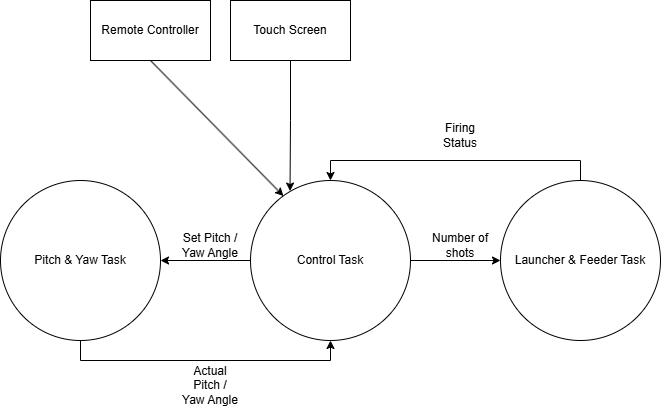

The diagram above was exported from draw.io. Its source (the exported page's mxGraphModel, read from the mxfile embedded in the PNG):
<mxGraphModel dx="1664" dy="954" grid="1" gridSize="10" guides="1" tooltips="1" connect="1" arrows="1" fold="1" page="1" pageScale="1" pageWidth="827" pageHeight="1169" math="0" shadow="0">
  <root>
    <mxCell id="0" />
    <mxCell id="1" parent="0" />
    <mxCell id="RI6FhBgtHIJoI5ga3QUx-6" edge="1" parent="1" source="RI6FhBgtHIJoI5ga3QUx-1" style="edgeStyle=orthogonalEdgeStyle;rounded=0;orthogonalLoop=1;jettySize=auto;html=1;exitX=0;exitY=0.5;exitDx=0;exitDy=0;entryX=1;entryY=0.5;entryDx=0;entryDy=0;startArrow=none;startFill=0;" target="RI6FhBgtHIJoI5ga3QUx-2">
      <mxGeometry relative="1" as="geometry" />
    </mxCell>
    <mxCell id="RI6FhBgtHIJoI5ga3QUx-7" edge="1" parent="1" source="RI6FhBgtHIJoI5ga3QUx-1" style="edgeStyle=orthogonalEdgeStyle;rounded=0;orthogonalLoop=1;jettySize=auto;html=1;exitX=1;exitY=0.5;exitDx=0;exitDy=0;entryX=0;entryY=0.5;entryDx=0;entryDy=0;startArrow=none;startFill=0;" target="RI6FhBgtHIJoI5ga3QUx-3">
      <mxGeometry relative="1" as="geometry" />
    </mxCell>
    <mxCell id="RI6FhBgtHIJoI5ga3QUx-1" parent="1" style="ellipse;whiteSpace=wrap;html=1;aspect=fixed;" value="Control Task" vertex="1">
      <mxGeometry height="160" width="160" x="350" y="270" as="geometry" />
    </mxCell>
    <mxCell id="RI6FhBgtHIJoI5ga3QUx-12" edge="1" parent="1" source="RI6FhBgtHIJoI5ga3QUx-2" style="edgeStyle=orthogonalEdgeStyle;rounded=0;orthogonalLoop=1;jettySize=auto;html=1;exitX=0.5;exitY=1;exitDx=0;exitDy=0;entryX=0.5;entryY=1;entryDx=0;entryDy=0;" target="RI6FhBgtHIJoI5ga3QUx-1">
      <mxGeometry relative="1" as="geometry" />
    </mxCell>
    <mxCell id="RI6FhBgtHIJoI5ga3QUx-2" parent="1" style="ellipse;whiteSpace=wrap;html=1;aspect=fixed;" value="Pitch &amp;amp; Yaw Task" vertex="1">
      <mxGeometry height="160" width="160" x="100" y="270" as="geometry" />
    </mxCell>
    <mxCell id="RI6FhBgtHIJoI5ga3QUx-13" edge="1" parent="1" source="RI6FhBgtHIJoI5ga3QUx-3" style="edgeStyle=orthogonalEdgeStyle;rounded=0;orthogonalLoop=1;jettySize=auto;html=1;exitX=0.5;exitY=0;exitDx=0;exitDy=0;entryX=0.5;entryY=0;entryDx=0;entryDy=0;" target="RI6FhBgtHIJoI5ga3QUx-1">
      <mxGeometry relative="1" as="geometry" />
    </mxCell>
    <mxCell id="RI6FhBgtHIJoI5ga3QUx-3" parent="1" style="ellipse;whiteSpace=wrap;html=1;aspect=fixed;" value="Launcher &amp;amp; Feeder Task" vertex="1">
      <mxGeometry height="160" width="160" x="600" y="270" as="geometry" />
    </mxCell>
    <mxCell id="RI6FhBgtHIJoI5ga3QUx-8" parent="1" style="text;html=1;whiteSpace=wrap;strokeColor=none;fillColor=none;align=center;verticalAlign=middle;rounded=0;" value="Set Pitch / Yaw Angle" vertex="1">
      <mxGeometry height="30" width="60" x="280" y="320" as="geometry" />
    </mxCell>
    <mxCell id="RI6FhBgtHIJoI5ga3QUx-9" parent="1" style="text;html=1;whiteSpace=wrap;strokeColor=none;fillColor=none;align=center;verticalAlign=middle;rounded=0;" value="Number of shots" vertex="1">
      <mxGeometry height="30" width="60" x="530" y="320" as="geometry" />
    </mxCell>
    <mxCell id="RI6FhBgtHIJoI5ga3QUx-14" parent="1" style="text;html=1;whiteSpace=wrap;strokeColor=none;fillColor=none;align=center;verticalAlign=middle;rounded=0;" value="Actual Pitch / Yaw Angle" vertex="1">
      <mxGeometry height="30" width="60" x="280" y="460" as="geometry" />
    </mxCell>
    <mxCell id="RI6FhBgtHIJoI5ga3QUx-15" parent="1" style="text;html=1;whiteSpace=wrap;strokeColor=none;fillColor=none;align=center;verticalAlign=middle;rounded=0;" value="Firing Status" vertex="1">
      <mxGeometry height="30" width="60" x="530" y="210" as="geometry" />
    </mxCell>
    <mxCell id="RI6FhBgtHIJoI5ga3QUx-17" parent="1" style="rounded=0;whiteSpace=wrap;html=1;" value="Remote Controller" vertex="1">
      <mxGeometry height="60" width="120" x="190" y="90" as="geometry" />
    </mxCell>
    <mxCell id="RI6FhBgtHIJoI5ga3QUx-18" parent="1" style="rounded=0;whiteSpace=wrap;html=1;" value="Touch Screen" vertex="1">
      <mxGeometry height="60" width="120" x="330" y="90" as="geometry" />
    </mxCell>
    <mxCell id="RI6FhBgtHIJoI5ga3QUx-19" edge="1" parent="1" source="RI6FhBgtHIJoI5ga3QUx-17" style="endArrow=classic;html=1;rounded=0;exitX=0.5;exitY=1;exitDx=0;exitDy=0;entryX=0.206;entryY=0.097;entryDx=0;entryDy=0;entryPerimeter=0;" target="RI6FhBgtHIJoI5ga3QUx-1" value="">
      <mxGeometry height="50" relative="1" width="50" as="geometry">
        <mxPoint x="350" y="200" as="sourcePoint" />
        <mxPoint x="370" y="310" as="targetPoint" />
      </mxGeometry>
    </mxCell>
    <mxCell id="RI6FhBgtHIJoI5ga3QUx-20" edge="1" parent="1" source="RI6FhBgtHIJoI5ga3QUx-18" style="edgeStyle=orthogonalEdgeStyle;rounded=0;orthogonalLoop=1;jettySize=auto;html=1;exitX=0.5;exitY=1;exitDx=0;exitDy=0;entryX=0.247;entryY=0.066;entryDx=0;entryDy=0;entryPerimeter=0;" target="RI6FhBgtHIJoI5ga3QUx-1">
      <mxGeometry relative="1" as="geometry">
        <mxPoint x="390" y="250" as="targetPoint" />
      </mxGeometry>
    </mxCell>
  </root>
</mxGraphModel>